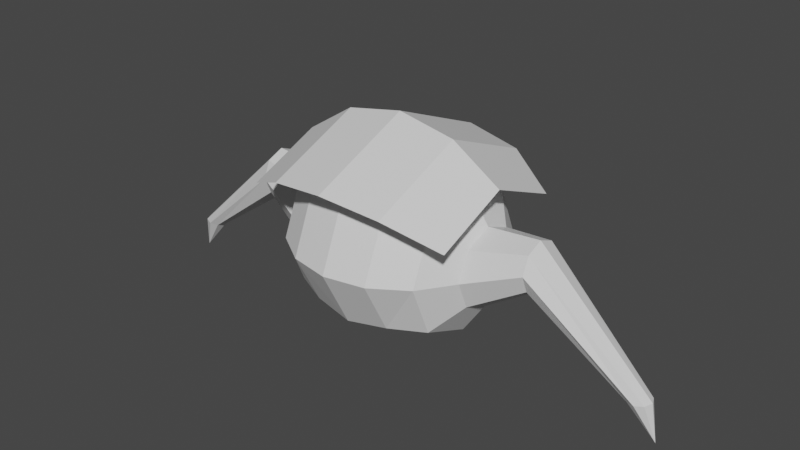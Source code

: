 # Source: Enemies.blend  (saved by Blender 3.3.6; exported with 4.5.12 LTS)
import bpy
from mathutils import Matrix  # noqa: F401  (used for matrix-valued properties, if any)

bpy.ops.wm.read_factory_settings(use_empty=True)
scene = bpy.context.scene
scene.name = 'Scene'

# ---- collections
col_collection = bpy.data.collections.new('Collection'); scene.collection.children.link(col_collection)

# ---- materials (node trees are filled in below, after node groups)
mat_material = bpy.data.materials.new('Material')
mat_material.alpha_threshold = 0.0
mat_material.use_transparent_shadow = False
mat_material.roughness = 0.5
mat_material.line_color = (0.0, 0.0, 0.0, 1.0)

# ---- material node trees
mat_material.use_nodes = True; mat_material.node_tree.nodes.clear()
_N = mat_material.node_tree.nodes; _L = mat_material.node_tree.links
n0 = _N.new('ShaderNodeOutputMaterial'); n0.name = 'Material Output'; n0.location = (300, 300)
n1 = _N.new('ShaderNodeBsdfPrincipled'); n1.name = 'Principled BSDF'; n1.location = (10, 300)
n1.distribution = 'GGX'
n1.subsurface_method = 'RANDOM_WALK_SKIN'
n1.inputs[3].default_value = 1.45
n1.inputs[27].default_value = (0.0, 0.0, 0.0, 1.0)
n1.inputs[28].default_value = 1.0
_L.new(n1.outputs[0], n0.inputs[0])
n0.is_active_output = True

# ---- world
world_world = bpy.data.worlds.new('World'); scene.world = world_world
world_world.use_nodes = True; world_world.node_tree.nodes.clear()
_N = world_world.node_tree.nodes; _L = world_world.node_tree.links
n0 = _N.new('ShaderNodeOutputWorld'); n0.name = 'World Output'; n0.location = (300, 300)
n1 = _N.new('ShaderNodeBackground'); n1.name = 'Background'; n1.location = (10, 300)
n1.inputs[0].default_value = (0.05088, 0.05088, 0.05088, 1.0)
_L.new(n1.outputs[0], n0.inputs[0])
n0.is_active_output = True
world_world.color = (0.05088, 0.05088, 0.05088)
world_world.use_sun_shadow = False
world_world.sun_shadow_jitter_overblur = 0.0

# ---- meshes
me_cube = bpy.data.meshes.new('Cube')
me_cube.from_pydata([(1.076, 0.3078, 0.7957), (0.8236, 0.5688, 0.5347), (0.4457, 0.7432, 0.5171), (1.756e-07, 0.8044, 0.4559), (1.662, 0.269, 1.321), (1.662, 0.1902, 1.511), (1.076, 3.576e-07, 0.6681), (0.8236, 3.576e-07, 0.2991), (0.4457, 3.576e-07, 0.2093), (1.756e-07, 3.576e-07, 0.1227), (1.076, -0.3078, 0.7957), (0.8236, -0.5688, 0.5347), (0.4457, -0.7432, 0.5171), (1.756e-07, -0.8044, 0.4559), (1.076, -0.4354, 1.104), (0.8236, -0.8044, 1.104), (0.4457, -1.051, 1.104), (1.756e-07, -1.138, 1.104), (1.076, -0.3078, 1.411), (0.8236, -0.5688, 1.672), (0.4457, -0.7432, 1.847), (1.756e-07, -0.8044, 1.908), (1.076, 1.192e-07, 1.539), (0.8236, 1.192e-07, 1.908), (1.076, 0.3078, 1.411), (0.8236, 0.5688, 1.672), (0.4457, 0.7432, 1.847), (1.756e-07, 0.8044, 1.908), (1.662, 1.192e-07, 1.59), (1.662, -0.1902, 1.511), (1.662, -0.269, 1.321), (1.076, 0.4354, 1.104), (0.8236, 0.8044, 1.104), (0.4457, 1.051, 1.104), (1.756e-07, 1.138, 1.104), (1.662, -0.1902, 1.131), (1.662, 3.576e-07, 1.052), (1.662, 0.1902, 1.131), (2.809, 0.1234, 0.3569), (2.897, 0.08722, 0.3698), (2.934, 3.576e-07, 0.3751), (2.897, -0.08722, 0.3698), (2.809, -0.1234, 0.3569), (2.72, -0.08722, 0.344), (2.684, 3.576e-07, 0.3386), (2.72, 0.08722, 0.344), (3.006, 3.576e-07, -0.02889), (-1.076, 0.3078, 0.7957), (-0.8236, 0.5688, 0.5347), (-0.4457, 0.7432, 0.5171), (-1.662, 0.269, 1.321), (-1.662, 0.1902, 1.511), (-1.076, 3.576e-07, 0.6681), (-0.8236, 3.576e-07, 0.2991), (-0.4457, 3.576e-07, 0.2093), (-1.076, -0.3078, 0.7957), (-0.8236, -0.5688, 0.5347), (-0.4457, -0.7432, 0.5171), (-1.076, -0.4354, 1.104), (-0.8236, -0.8044, 1.104), (-0.4457, -1.051, 1.104), (-1.076, -0.3078, 1.411), (-0.8236, -0.5688, 1.672), (-0.4457, -0.7432, 1.847), (-1.076, 1.192e-07, 1.539), (-0.8236, 1.192e-07, 1.908), (-1.076, 0.3078, 1.411), (-0.8236, 0.5688, 1.672), (-0.4457, 0.7432, 1.847), (-1.662, 1.192e-07, 1.59), (-1.662, -0.1902, 1.511), (-1.662, -0.269, 1.321), (-1.076, 0.4354, 1.104), (-0.8236, 0.8044, 1.104), (-0.4457, 1.051, 1.104), (-1.662, -0.1902, 1.131), (-1.662, 3.576e-07, 1.052), (-1.662, 0.1902, 1.131), (-2.809, 0.1234, 0.3569), (-2.897, 0.08722, 0.3698), (-2.934, 3.576e-07, 0.3751), (-2.897, -0.08722, 0.3698), (-2.809, -0.1234, 0.3569), (-2.72, -0.08722, 0.344), (-2.684, 3.576e-07, 0.3386), (-2.72, 0.08722, 0.344), (-3.006, 3.576e-07, -0.02889), (1.187, -0.8198, 1.612), (0.6424, -1.071, 1.864), (1.74e-07, -1.159, 1.952), (1.187, 1.424e-07, 1.952), (0.6424, 1.424e-07, 2.307), (1.74e-07, -2.013e-07, 2.432), (1.187, 0.8198, 1.612), (0.6424, 1.071, 1.864), (1.74e-07, 1.159, 1.952), (-1.187, -0.8198, 1.612), (-0.6424, -1.071, 1.864), (-1.187, 1.424e-07, 1.952), (-0.6424, 1.424e-07, 2.307), (-1.187, 0.8198, 1.612), (-0.6424, 1.071, 1.864)], [], [(6, 0, 37, 36), (34, 33, 2, 3), (32, 31, 0, 1), (10, 6, 36, 35), (33, 32, 1, 2), (3, 2, 8, 9), (1, 0, 6, 7), (2, 1, 7, 8), (8, 7, 11, 12), (9, 8, 12, 13), (7, 6, 10, 11), (12, 11, 15, 16), (13, 12, 16, 17), (11, 10, 14, 15), (17, 16, 20, 21), (15, 14, 18, 19), (16, 15, 19, 20), (19, 18, 22, 23), (19, 23, 90, 87), (67, 65, 98, 100), (26, 27, 95, 94), (62, 63, 97, 96), (23, 22, 24, 25), (22, 18, 29, 28), (27, 26, 33, 34), (25, 24, 31, 32), (0, 31, 4, 37), (14, 10, 35, 30), (26, 25, 32, 33), (24, 22, 28, 5), (31, 24, 5, 4), (18, 14, 30, 29), (4, 5, 39, 38), (29, 30, 42, 41), (36, 37, 45, 44), (37, 4, 38, 45), (30, 35, 43, 42), (28, 29, 41, 40), (5, 28, 40, 39), (35, 36, 44, 43), (42, 43, 46), (45, 38, 46), (38, 39, 46), (41, 42, 46), (43, 44, 46), (39, 40, 46), (40, 41, 46), (44, 45, 46), (52, 76, 77, 47), (34, 3, 49, 74), (73, 48, 47, 72), (55, 75, 76, 52), (74, 49, 48, 73), (3, 9, 54, 49), (48, 53, 52, 47), (49, 54, 53, 48), (54, 57, 56, 53), (9, 13, 57, 54), (53, 56, 55, 52), (57, 60, 59, 56), (13, 17, 60, 57), (56, 59, 58, 55), (17, 21, 63, 60), (59, 62, 61, 58), (60, 63, 62, 59), (62, 65, 64, 61), (21, 20, 88, 89), (23, 25, 93, 90), (27, 68, 101, 95), (25, 26, 94, 93), (65, 67, 66, 64), (64, 69, 70, 61), (27, 34, 74, 68), (67, 73, 72, 66), (47, 77, 50, 72), (58, 71, 75, 55), (68, 74, 73, 67), (66, 51, 69, 64), (72, 50, 51, 66), (61, 70, 71, 58), (50, 78, 79, 51), (70, 81, 82, 71), (76, 84, 85, 77), (77, 85, 78, 50), (71, 82, 83, 75), (69, 80, 81, 70), (51, 79, 80, 69), (75, 83, 84, 76), (82, 86, 83), (85, 86, 78), (78, 86, 79), (81, 86, 82), (83, 86, 84), (79, 86, 80), (80, 86, 81), (84, 86, 85), (88, 87, 90, 91), (89, 88, 91, 92), (91, 90, 93, 94), (92, 91, 94, 95), (97, 99, 98, 96), (89, 92, 99, 97), (99, 101, 100, 98), (92, 95, 101, 99), (63, 21, 89, 97), (65, 62, 96, 98), (68, 67, 100, 101), (20, 19, 87, 88)])
_uv = me_cube.uv_layers.new(name='UVMap')
_uv.uv.foreach_set('vector', [0.5, 0.875, 0.625, 0.875, 0.625, 0.875, 0.5, 0.875, 0.75, 0.5, 0.75, 0.625, 0.625, 0.625, 0.625, 0.5, 0.75, 0.75, 0.75, 0.875, 0.625, 0.875, 0.625, 0.75, 0.375, 0.875, 0.5, 0.875, 0.5, 0.875, 0.375, 0.875, 0.75, 0.625, 0.75, 0.75, 0.625, 0.75, 0.625, 0.625, 0.625, 0.5, 0.625, 0.625, 0.5, 0.625, 0.5, 0.5, 0.625, 0.75, 0.625, 0.875, 0.5, 0.875, 0.5, 0.75, 0.625, 0.625, 0.625, 0.75, 0.5, 0.75, 0.5, 0.625, 0.5, 0.625, 0.5, 0.75, 0.375, 0.75, 0.375, 0.625, 0.5, 0.5, 0.5, 0.625, 0.375, 0.625, 0.375, 0.5, 0.5, 0.75, 0.5, 0.875, 0.375, 0.875, 0.375, 0.75, 0.375, 0.625, 0.375, 0.75, 0.25, 0.75, 0.25, 0.625, 0.375, 0.5, 0.375, 0.625, 0.25, 0.625, 0.25, 0.5, 0.375, 0.75, 0.375, 0.875, 0.25, 0.875, 0.25, 0.75, 0.25, 0.5, 0.25, 0.625, 0.125, 0.625, 0.125, 0.5, 0.25, 0.75, 0.25, 0.875, 0.125, 0.875, 0.125, 0.75, 0.25, 0.625, 0.25, 0.75, 0.125, 0.75, 0.125, 0.625, 0.125, 0.75, 0.125, 0.875, 0.0, 0.875, 0.0, 0.75, 0.125, 0.75, 0.0, 0.75, 0.0, 0.75, 0.125, 0.75, 0.875, 0.75, 1.0, 0.75, 1.0, 0.75, 0.875, 0.75, 0.875, 0.625, 0.875, 0.5, 0.875, 0.5, 0.875, 0.625, 0.125, 0.75, 0.125, 0.625, 0.125, 0.625, 0.125, 0.75, 1.0, 0.75, 1.0, 0.875, 0.875, 0.875, 0.875, 0.75, 0.0, 0.875, 0.125, 0.875, 0.125, 0.875, 0.0, 0.875, 0.875, 0.5, 0.875, 0.625, 0.75, 0.625, 0.75, 0.5, 0.875, 0.75, 0.875, 0.875, 0.75, 0.875, 0.75, 0.75, 0.625, 0.875, 0.75, 0.875, 0.75, 0.875, 0.625, 0.875, 0.25, 0.875, 0.375, 0.875, 0.375, 0.875, 0.25, 0.875, 0.875, 0.625, 0.875, 0.75, 0.75, 0.75, 0.75, 0.625, 0.875, 0.875, 1.0, 0.875, 1.0, 0.875, 0.875, 0.875, 0.75, 0.875, 0.875, 0.875, 0.875, 0.875, 0.75, 0.875, 0.125, 0.875, 0.25, 0.875, 0.25, 0.875, 0.125, 0.875, 0.75, 0.875, 0.875, 0.875, 0.875, 0.875, 0.75, 0.875, 0.125, 0.875, 0.25, 0.875, 0.25, 0.875, 0.125, 0.875, 0.5, 0.875, 0.625, 0.875, 0.625, 0.875, 0.5, 0.875, 0.625, 0.875, 0.75, 0.875, 0.75, 0.875, 0.625, 0.875, 0.25, 0.875, 0.375, 0.875, 0.375, 0.875, 0.25, 0.875, 0.0, 0.875, 0.125, 0.875, 0.125, 0.875, 0.0, 0.875, 0.875, 0.875, 1.0, 0.875, 1.0, 0.875, 0.875, 0.875, 0.375, 0.875, 0.5, 0.875, 0.5, 0.875, 0.375, 0.875, 0.25, 0.875, 0.375, 0.875, 0.25, 0.875, 0.625, 0.875, 0.75, 0.875, 0.625, 0.875, 0.75, 0.875, 0.875, 0.875, 0.75, 0.875, 0.125, 0.875, 0.25, 0.875, 0.125, 0.875, 0.375, 0.875, 0.5, 0.875, 0.375, 0.875, 0.875, 0.875, 1.0, 0.875, 0.875, 0.875, 0.0, 0.875, 0.125, 0.875, 0.0, 0.875, 0.5, 0.875, 0.625, 0.875, 0.5, 0.875, 0.5, 0.875, 0.5, 0.875, 0.625, 0.875, 0.625, 0.875, 0.75, 0.5, 0.625, 0.5, 0.625, 0.625, 0.75, 0.625, 0.75, 0.75, 0.625, 0.75, 0.625, 0.875, 0.75, 0.875, 0.375, 0.875, 0.375, 0.875, 0.5, 0.875, 0.5, 0.875, 0.75, 0.625, 0.625, 0.625, 0.625, 0.75, 0.75, 0.75, 0.625, 0.5, 0.5, 0.5, 0.5, 0.625, 0.625, 0.625, 0.625, 0.75, 0.5, 0.75, 0.5, 0.875, 0.625, 0.875, 0.625, 0.625, 0.5, 0.625, 0.5, 0.75, 0.625, 0.75, 0.5, 0.625, 0.375, 0.625, 0.375, 0.75, 0.5, 0.75, 0.5, 0.5, 0.375, 0.5, 0.375, 0.625, 0.5, 0.625, 0.5, 0.75, 0.375, 0.75, 0.375, 0.875, 0.5, 0.875, 0.375, 0.625, 0.25, 0.625, 0.25, 0.75, 0.375, 0.75, 0.375, 0.5, 0.25, 0.5, 0.25, 0.625, 0.375, 0.625, 0.375, 0.75, 0.25, 0.75, 0.25, 0.875, 0.375, 0.875, 0.25, 0.5, 0.125, 0.5, 0.125, 0.625, 0.25, 0.625, 0.25, 0.75, 0.125, 0.75, 0.125, 0.875, 0.25, 0.875, 0.25, 0.625, 0.125, 0.625, 0.125, 0.75, 0.25, 0.75, 0.125, 0.75, 0.0, 0.75, 0.0, 0.875, 0.125, 0.875, 0.125, 0.5, 0.125, 0.625, 0.125, 0.625, 0.125, 0.5, 1.0, 0.75, 0.875, 0.75, 0.875, 0.75, 1.0, 0.75, 0.875, 0.5, 0.875, 0.625, 0.875, 0.625, 0.875, 0.5, 0.875, 0.75, 0.875, 0.625, 0.875, 0.625, 0.875, 0.75, 1.0, 0.75, 0.875, 0.75, 0.875, 0.875, 1.0, 0.875, 0.0, 0.875, 0.0, 0.875, 0.125, 0.875, 0.125, 0.875, 0.875, 0.5, 0.75, 0.5, 0.75, 0.625, 0.875, 0.625, 0.875, 0.75, 0.75, 0.75, 0.75, 0.875, 0.875, 0.875, 0.625, 0.875, 0.625, 0.875, 0.75, 0.875, 0.75, 0.875, 0.25, 0.875, 0.25, 0.875, 0.375, 0.875, 0.375, 0.875, 0.875, 0.625, 0.75, 0.625, 0.75, 0.75, 0.875, 0.75, 0.875, 0.875, 0.875, 0.875, 1.0, 0.875, 1.0, 0.875, 0.75, 0.875, 0.75, 0.875, 0.875, 0.875, 0.875, 0.875, 0.125, 0.875, 0.125, 0.875, 0.25, 0.875, 0.25, 0.875, 0.75, 0.875, 0.75, 0.875, 0.875, 0.875, 0.875, 0.875, 0.125, 0.875, 0.125, 0.875, 0.25, 0.875, 0.25, 0.875, 0.5, 0.875, 0.5, 0.875, 0.625, 0.875, 0.625, 0.875, 0.625, 0.875, 0.625, 0.875, 0.75, 0.875, 0.75, 0.875, 0.25, 0.875, 0.25, 0.875, 0.375, 0.875, 0.375, 0.875, 0.0, 0.875, 0.0, 0.875, 0.125, 0.875, 0.125, 0.875, 0.875, 0.875, 0.875, 0.875, 1.0, 0.875, 1.0, 0.875, 0.375, 0.875, 0.375, 0.875, 0.5, 0.875, 0.5, 0.875, 0.25, 0.875, 0.25, 0.875, 0.375, 0.875, 0.625, 0.875, 0.625, 0.875, 0.75, 0.875, 0.75, 0.875, 0.75, 0.875, 0.875, 0.875, 0.125, 0.875, 0.125, 0.875, 0.25, 0.875, 0.375, 0.875, 0.375, 0.875, 0.5, 0.875, 0.875, 0.875, 0.875, 0.875, 1.0, 0.875, 0.0, 0.875, 0.0, 0.875, 0.125, 0.875, 0.5, 0.875, 0.5, 0.875, 0.625, 0.875, 0.125, 0.625, 0.125, 0.75, 0.0, 0.75, 0.0, 0.625, 0.125, 0.5, 0.125, 0.625, 0.0, 0.625, 0.0, 0.5, 1.0, 0.625, 1.0, 0.75, 0.875, 0.75, 0.875, 0.625, 1.0, 0.5, 1.0, 0.625, 0.875, 0.625, 0.875, 0.5, 0.125, 0.625, 0.0, 0.625, 0.0, 0.75, 0.125, 0.75, 0.125, 0.5, 0.0, 0.5, 0.0, 0.625, 0.125, 0.625, 1.0, 0.625, 0.875, 0.625, 0.875, 0.75, 1.0, 0.75, 1.0, 0.5, 0.875, 0.5, 0.875, 0.625, 1.0, 0.625, 0.125, 0.625, 0.125, 0.5, 0.125, 0.5, 0.125, 0.625, 0.0, 0.75, 0.125, 0.75, 0.125, 0.75, 0.0, 0.75, 0.875, 0.625, 0.875, 0.75, 0.875, 0.75, 0.875, 0.625, 0.125, 0.625, 0.125, 0.75, 0.125, 0.75, 0.125, 0.625])
me_cube.materials.append(mat_material)
me_cube.use_mirror_vertex_groups = False
me_cube.update()

# ---- objects
ob_segment = bpy.data.objects.new('Segment', me_cube)

# ---- transforms, parenting, visibility, modifiers, constraints
ob_segment.location = (0.0, 0.0, 0.0)
ob_segment.lock_rotations_4d = False
ob_segment.empty_display_type = 'ARROWS'
ob_segment.lineart.crease_threshold = 0.0

# ---- collection membership
col_collection.objects.link(ob_segment)

# ---- scene / render settings (as saved in the file)
scene.frame_start = 1; scene.frame_end = 250; scene.frame_set(1)
scene.render.engine = 'BLENDER_EEVEE_NEXT'
scene.cycles.sampling_pattern = 'TABULATED_SOBOL'
scene.cycles.use_light_tree = False
scene.view_settings.view_transform = 'Filmic'
bpy.context.view_layer.update()

# ---- added for rendering (the .blend has no active camera and no usable light): camera, sun
cam_auto = bpy.data.cameras.new('AutoCamera')
cam_auto.lens = 50.0
cam_auto.sensor_width = 36.0
cam_auto.clip_end = 1000.0
ob_auto_camera = bpy.data.objects.new('AutoCamera', cam_auto)
scene.collection.objects.link(ob_auto_camera)
ob_auto_camera.location = (6.38205, -7.65846, 6.30728)
ob_auto_camera.rotation_euler = (1.09748, -7.21219e-08, 0.694738)
scene.camera = ob_auto_camera
light_auto_sun = bpy.data.lights.new('AutoSun', 'SUN')
light_auto_sun.energy = 3.0
light_auto_sun.angle = 0.0523599
ob_auto_sun = bpy.data.objects.new('AutoSun', light_auto_sun)
scene.collection.objects.link(ob_auto_sun)
ob_auto_sun.rotation_euler = (0.872665, 0.174533, 0.523599)
bpy.context.view_layer.update()
